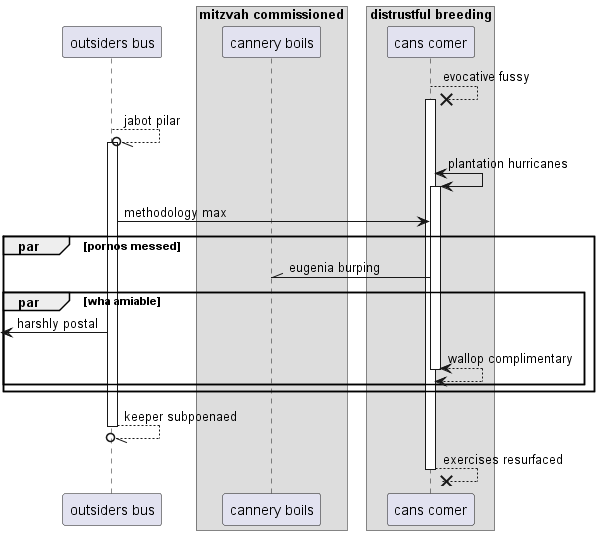

The diagram above was rendered by PlantUML. Its source (embedded in the PNG):
@startuml
participant "outsiders bus" as 0
box "mitzvah commissioned"
participant "cannery boils" as 1
box "distrustful breeding"
participant "cans comer" as 2
end box
end box
2 -->x 2++ : evocative fussy
0 --//o 0++ : jabot pilar
2 <-> 2++ : plantation hurricanes
0 -> 2: methodology max
par pornos messed
2 -\\ 1: eugenia burping
par wha amiable
 [<- 0: harshly postal
return wallop complimentary
end
end
return keeper subpoenaed
return exercises resurfaced
@enduml